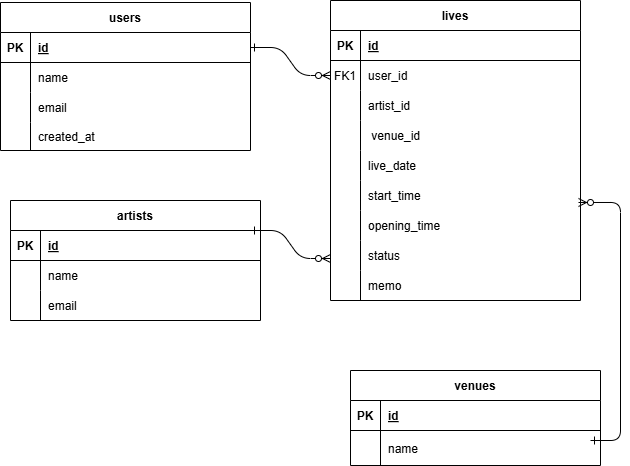

The diagram above was exported from draw.io. Its source (the exported page's mxGraphModel, read from the mxfile embedded in the PNG):
<mxGraphModel dx="872" dy="431" grid="1" gridSize="10" guides="1" tooltips="1" connect="1" arrows="1" fold="1" page="1" pageScale="1" pageWidth="850" pageHeight="1100" math="0" shadow="0" extFonts="Permanent Marker^https://fonts.googleapis.com/css?family=Permanent+Marker">
  <root>
    <mxCell id="0" />
    <mxCell id="1" parent="0" />
    <mxCell id="C-vyLk0tnHw3VtMMgP7b-1" edge="1" parent="1" source="C-vyLk0tnHw3VtMMgP7b-24" style="edgeStyle=entityRelationEdgeStyle;endArrow=ERzeroToMany;startArrow=ERone;endFill=1;startFill=0;" target="C-vyLk0tnHw3VtMMgP7b-6" value="">
      <mxGeometry height="100" relative="1" width="100" as="geometry">
        <mxPoint x="340" y="720" as="sourcePoint" />
        <mxPoint x="440" y="620" as="targetPoint" />
      </mxGeometry>
    </mxCell>
    <mxCell id="C-vyLk0tnHw3VtMMgP7b-12" edge="1" parent="1" style="edgeStyle=entityRelationEdgeStyle;endArrow=ERzeroToMany;startArrow=ERone;endFill=1;startFill=0;entryX=0.992;entryY=0.733;entryDx=0;entryDy=0;entryPerimeter=0;" target="m-2LDDQijpLYOewFFTNz-41" value="">
      <mxGeometry height="100" relative="1" width="100" as="geometry">
        <mxPoint x="710" y="560" as="sourcePoint" />
        <mxPoint x="770" y="562.3599999999999" as="targetPoint" />
      </mxGeometry>
    </mxCell>
    <mxCell id="C-vyLk0tnHw3VtMMgP7b-2" parent="1" style="shape=table;startSize=30;container=1;collapsible=1;childLayout=tableLayout;fixedRows=1;rowLines=0;fontStyle=1;align=center;resizeLast=1;" value="lives" vertex="1">
      <mxGeometry height="300" width="250" x="450" y="120" as="geometry" />
    </mxCell>
    <mxCell id="C-vyLk0tnHw3VtMMgP7b-3" parent="C-vyLk0tnHw3VtMMgP7b-2" style="shape=partialRectangle;collapsible=0;dropTarget=0;pointerEvents=0;fillColor=none;points=[[0,0.5],[1,0.5]];portConstraint=eastwest;top=0;left=0;right=0;bottom=1;" value="" vertex="1">
      <mxGeometry height="30" width="250" y="30" as="geometry" />
    </mxCell>
    <mxCell id="C-vyLk0tnHw3VtMMgP7b-4" parent="C-vyLk0tnHw3VtMMgP7b-3" style="shape=partialRectangle;overflow=hidden;connectable=0;fillColor=none;top=0;left=0;bottom=0;right=0;fontStyle=1;" value="PK" vertex="1">
      <mxGeometry height="30" width="30" as="geometry">
        <mxRectangle height="30" width="30" as="alternateBounds" />
      </mxGeometry>
    </mxCell>
    <mxCell id="C-vyLk0tnHw3VtMMgP7b-5" parent="C-vyLk0tnHw3VtMMgP7b-3" style="shape=partialRectangle;overflow=hidden;connectable=0;fillColor=none;top=0;left=0;bottom=0;right=0;align=left;spacingLeft=6;fontStyle=5;" value="id" vertex="1">
      <mxGeometry height="30" width="220" x="30" as="geometry">
        <mxRectangle height="30" width="220" as="alternateBounds" />
      </mxGeometry>
    </mxCell>
    <mxCell id="C-vyLk0tnHw3VtMMgP7b-6" parent="C-vyLk0tnHw3VtMMgP7b-2" style="shape=partialRectangle;collapsible=0;dropTarget=0;pointerEvents=0;fillColor=none;points=[[0,0.5],[1,0.5]];portConstraint=eastwest;top=0;left=0;right=0;bottom=0;" value="" vertex="1">
      <mxGeometry height="30" width="250" y="60" as="geometry" />
    </mxCell>
    <mxCell id="C-vyLk0tnHw3VtMMgP7b-7" parent="C-vyLk0tnHw3VtMMgP7b-6" style="shape=partialRectangle;overflow=hidden;connectable=0;fillColor=none;top=0;left=0;bottom=0;right=0;" value="FK1" vertex="1">
      <mxGeometry height="30" width="30" as="geometry">
        <mxRectangle height="30" width="30" as="alternateBounds" />
      </mxGeometry>
    </mxCell>
    <mxCell id="C-vyLk0tnHw3VtMMgP7b-8" parent="C-vyLk0tnHw3VtMMgP7b-6" style="shape=partialRectangle;overflow=hidden;connectable=0;fillColor=none;top=0;left=0;bottom=0;right=0;align=left;spacingLeft=6;" value="user_id" vertex="1">
      <mxGeometry height="30" width="220" x="30" as="geometry">
        <mxRectangle height="30" width="220" as="alternateBounds" />
      </mxGeometry>
    </mxCell>
    <mxCell id="C-vyLk0tnHw3VtMMgP7b-9" parent="C-vyLk0tnHw3VtMMgP7b-2" style="shape=partialRectangle;collapsible=0;dropTarget=0;pointerEvents=0;fillColor=none;points=[[0,0.5],[1,0.5]];portConstraint=eastwest;top=0;left=0;right=0;bottom=0;" value="" vertex="1">
      <mxGeometry height="30" width="250" y="90" as="geometry" />
    </mxCell>
    <mxCell id="C-vyLk0tnHw3VtMMgP7b-10" parent="C-vyLk0tnHw3VtMMgP7b-9" style="shape=partialRectangle;overflow=hidden;connectable=0;fillColor=none;top=0;left=0;bottom=0;right=0;" value="" vertex="1">
      <mxGeometry height="30" width="30" as="geometry">
        <mxRectangle height="30" width="30" as="alternateBounds" />
      </mxGeometry>
    </mxCell>
    <mxCell id="C-vyLk0tnHw3VtMMgP7b-11" parent="C-vyLk0tnHw3VtMMgP7b-9" style="shape=partialRectangle;overflow=hidden;connectable=0;fillColor=none;top=0;left=0;bottom=0;right=0;align=left;spacingLeft=6;" value="artist_id" vertex="1">
      <mxGeometry height="30" width="220" x="30" as="geometry">
        <mxRectangle height="30" width="220" as="alternateBounds" />
      </mxGeometry>
    </mxCell>
    <mxCell id="m-2LDDQijpLYOewFFTNz-35" parent="C-vyLk0tnHw3VtMMgP7b-2" style="shape=partialRectangle;collapsible=0;dropTarget=0;pointerEvents=0;fillColor=none;points=[[0,0.5],[1,0.5]];portConstraint=eastwest;top=0;left=0;right=0;bottom=0;" value="" vertex="1">
      <mxGeometry height="30" width="250" y="120" as="geometry" />
    </mxCell>
    <mxCell id="m-2LDDQijpLYOewFFTNz-36" parent="m-2LDDQijpLYOewFFTNz-35" style="shape=partialRectangle;overflow=hidden;connectable=0;fillColor=none;top=0;left=0;bottom=0;right=0;" value="" vertex="1">
      <mxGeometry height="30" width="30" as="geometry">
        <mxRectangle height="30" width="30" as="alternateBounds" />
      </mxGeometry>
    </mxCell>
    <mxCell id="m-2LDDQijpLYOewFFTNz-37" parent="m-2LDDQijpLYOewFFTNz-35" style="shape=partialRectangle;overflow=hidden;connectable=0;fillColor=none;top=0;left=0;bottom=0;right=0;align=left;spacingLeft=6;" value=" venue_id" vertex="1">
      <mxGeometry height="30" width="220" x="30" as="geometry">
        <mxRectangle height="30" width="220" as="alternateBounds" />
      </mxGeometry>
    </mxCell>
    <mxCell id="m-2LDDQijpLYOewFFTNz-38" parent="C-vyLk0tnHw3VtMMgP7b-2" style="shape=partialRectangle;collapsible=0;dropTarget=0;pointerEvents=0;fillColor=none;points=[[0,0.5],[1,0.5]];portConstraint=eastwest;top=0;left=0;right=0;bottom=0;" value="" vertex="1">
      <mxGeometry height="30" width="250" y="150" as="geometry" />
    </mxCell>
    <mxCell id="m-2LDDQijpLYOewFFTNz-39" parent="m-2LDDQijpLYOewFFTNz-38" style="shape=partialRectangle;overflow=hidden;connectable=0;fillColor=none;top=0;left=0;bottom=0;right=0;" value="" vertex="1">
      <mxGeometry height="30" width="30" as="geometry">
        <mxRectangle height="30" width="30" as="alternateBounds" />
      </mxGeometry>
    </mxCell>
    <mxCell id="m-2LDDQijpLYOewFFTNz-40" parent="m-2LDDQijpLYOewFFTNz-38" style="shape=partialRectangle;overflow=hidden;connectable=0;fillColor=none;top=0;left=0;bottom=0;right=0;align=left;spacingLeft=6;" value="live_date" vertex="1">
      <mxGeometry height="30" width="220" x="30" as="geometry">
        <mxRectangle height="30" width="220" as="alternateBounds" />
      </mxGeometry>
    </mxCell>
    <mxCell id="m-2LDDQijpLYOewFFTNz-41" parent="C-vyLk0tnHw3VtMMgP7b-2" style="shape=partialRectangle;collapsible=0;dropTarget=0;pointerEvents=0;fillColor=none;points=[[0,0.5],[1,0.5]];portConstraint=eastwest;top=0;left=0;right=0;bottom=0;" value="" vertex="1">
      <mxGeometry height="30" width="250" y="180" as="geometry" />
    </mxCell>
    <mxCell id="m-2LDDQijpLYOewFFTNz-42" parent="m-2LDDQijpLYOewFFTNz-41" style="shape=partialRectangle;overflow=hidden;connectable=0;fillColor=none;top=0;left=0;bottom=0;right=0;" value="" vertex="1">
      <mxGeometry height="30" width="30" as="geometry">
        <mxRectangle height="30" width="30" as="alternateBounds" />
      </mxGeometry>
    </mxCell>
    <mxCell id="m-2LDDQijpLYOewFFTNz-43" parent="m-2LDDQijpLYOewFFTNz-41" style="shape=partialRectangle;overflow=hidden;connectable=0;fillColor=none;top=0;left=0;bottom=0;right=0;align=left;spacingLeft=6;" value="start_time" vertex="1">
      <mxGeometry height="30" width="220" x="30" as="geometry">
        <mxRectangle height="30" width="220" as="alternateBounds" />
      </mxGeometry>
    </mxCell>
    <mxCell id="m-2LDDQijpLYOewFFTNz-44" parent="C-vyLk0tnHw3VtMMgP7b-2" style="shape=partialRectangle;collapsible=0;dropTarget=0;pointerEvents=0;fillColor=none;points=[[0,0.5],[1,0.5]];portConstraint=eastwest;top=0;left=0;right=0;bottom=0;" value="" vertex="1">
      <mxGeometry height="30" width="250" y="210" as="geometry" />
    </mxCell>
    <mxCell id="m-2LDDQijpLYOewFFTNz-45" parent="m-2LDDQijpLYOewFFTNz-44" style="shape=partialRectangle;overflow=hidden;connectable=0;fillColor=none;top=0;left=0;bottom=0;right=0;" value="" vertex="1">
      <mxGeometry height="30" width="30" as="geometry">
        <mxRectangle height="30" width="30" as="alternateBounds" />
      </mxGeometry>
    </mxCell>
    <mxCell id="m-2LDDQijpLYOewFFTNz-46" parent="m-2LDDQijpLYOewFFTNz-44" style="shape=partialRectangle;overflow=hidden;connectable=0;fillColor=none;top=0;left=0;bottom=0;right=0;align=left;spacingLeft=6;" value="opening_time" vertex="1">
      <mxGeometry height="30" width="220" x="30" as="geometry">
        <mxRectangle height="30" width="220" as="alternateBounds" />
      </mxGeometry>
    </mxCell>
    <mxCell id="m-2LDDQijpLYOewFFTNz-47" parent="C-vyLk0tnHw3VtMMgP7b-2" style="shape=partialRectangle;collapsible=0;dropTarget=0;pointerEvents=0;fillColor=none;points=[[0,0.5],[1,0.5]];portConstraint=eastwest;top=0;left=0;right=0;bottom=0;" value="" vertex="1">
      <mxGeometry height="30" width="250" y="240" as="geometry" />
    </mxCell>
    <mxCell id="m-2LDDQijpLYOewFFTNz-48" parent="m-2LDDQijpLYOewFFTNz-47" style="shape=partialRectangle;overflow=hidden;connectable=0;fillColor=none;top=0;left=0;bottom=0;right=0;" value="" vertex="1">
      <mxGeometry height="30" width="30" as="geometry">
        <mxRectangle height="30" width="30" as="alternateBounds" />
      </mxGeometry>
    </mxCell>
    <mxCell id="m-2LDDQijpLYOewFFTNz-49" parent="m-2LDDQijpLYOewFFTNz-47" style="shape=partialRectangle;overflow=hidden;connectable=0;fillColor=none;top=0;left=0;bottom=0;right=0;align=left;spacingLeft=6;" value="status" vertex="1">
      <mxGeometry height="30" width="220" x="30" as="geometry">
        <mxRectangle height="30" width="220" as="alternateBounds" />
      </mxGeometry>
    </mxCell>
    <mxCell id="m-2LDDQijpLYOewFFTNz-50" parent="C-vyLk0tnHw3VtMMgP7b-2" style="shape=partialRectangle;collapsible=0;dropTarget=0;pointerEvents=0;fillColor=none;points=[[0,0.5],[1,0.5]];portConstraint=eastwest;top=0;left=0;right=0;bottom=0;" value="" vertex="1">
      <mxGeometry height="30" width="250" y="270" as="geometry" />
    </mxCell>
    <mxCell id="m-2LDDQijpLYOewFFTNz-51" parent="m-2LDDQijpLYOewFFTNz-50" style="shape=partialRectangle;overflow=hidden;connectable=0;fillColor=none;top=0;left=0;bottom=0;right=0;" value="" vertex="1">
      <mxGeometry height="30" width="30" as="geometry">
        <mxRectangle height="30" width="30" as="alternateBounds" />
      </mxGeometry>
    </mxCell>
    <mxCell id="m-2LDDQijpLYOewFFTNz-52" parent="m-2LDDQijpLYOewFFTNz-50" style="shape=partialRectangle;overflow=hidden;connectable=0;fillColor=none;top=0;left=0;bottom=0;right=0;align=left;spacingLeft=6;" value="memo" vertex="1">
      <mxGeometry height="30" width="220" x="30" as="geometry">
        <mxRectangle height="30" width="220" as="alternateBounds" />
      </mxGeometry>
    </mxCell>
    <mxCell id="C-vyLk0tnHw3VtMMgP7b-13" parent="1" style="shape=table;startSize=30;container=1;collapsible=1;childLayout=tableLayout;fixedRows=1;rowLines=0;fontStyle=1;align=center;resizeLast=1;" value="venues" vertex="1">
      <mxGeometry height="95" width="250" x="470" y="490" as="geometry" />
    </mxCell>
    <mxCell id="C-vyLk0tnHw3VtMMgP7b-14" parent="C-vyLk0tnHw3VtMMgP7b-13" style="shape=partialRectangle;collapsible=0;dropTarget=0;pointerEvents=0;fillColor=none;points=[[0,0.5],[1,0.5]];portConstraint=eastwest;top=0;left=0;right=0;bottom=1;" value="" vertex="1">
      <mxGeometry height="30" width="250" y="30" as="geometry" />
    </mxCell>
    <mxCell id="C-vyLk0tnHw3VtMMgP7b-15" parent="C-vyLk0tnHw3VtMMgP7b-14" style="shape=partialRectangle;overflow=hidden;connectable=0;fillColor=none;top=0;left=0;bottom=0;right=0;fontStyle=1;" value="PK" vertex="1">
      <mxGeometry height="30" width="30" as="geometry">
        <mxRectangle height="30" width="30" as="alternateBounds" />
      </mxGeometry>
    </mxCell>
    <mxCell id="C-vyLk0tnHw3VtMMgP7b-16" parent="C-vyLk0tnHw3VtMMgP7b-14" style="shape=partialRectangle;overflow=hidden;connectable=0;fillColor=none;top=0;left=0;bottom=0;right=0;align=left;spacingLeft=6;fontStyle=5;" value="id" vertex="1">
      <mxGeometry height="30" width="220" x="30" as="geometry">
        <mxRectangle height="30" width="220" as="alternateBounds" />
      </mxGeometry>
    </mxCell>
    <mxCell id="C-vyLk0tnHw3VtMMgP7b-17" parent="C-vyLk0tnHw3VtMMgP7b-13" style="shape=partialRectangle;collapsible=0;dropTarget=0;pointerEvents=0;fillColor=none;points=[[0,0.5],[1,0.5]];portConstraint=eastwest;top=0;left=0;right=0;bottom=0;" value="" vertex="1">
      <mxGeometry height="35" width="250" y="60" as="geometry" />
    </mxCell>
    <mxCell id="C-vyLk0tnHw3VtMMgP7b-18" parent="C-vyLk0tnHw3VtMMgP7b-17" style="shape=partialRectangle;overflow=hidden;connectable=0;fillColor=none;top=0;left=0;bottom=0;right=0;" value="" vertex="1">
      <mxGeometry height="35" width="30" as="geometry">
        <mxRectangle height="35" width="30" as="alternateBounds" />
      </mxGeometry>
    </mxCell>
    <mxCell id="C-vyLk0tnHw3VtMMgP7b-19" parent="C-vyLk0tnHw3VtMMgP7b-17" style="shape=partialRectangle;overflow=hidden;connectable=0;fillColor=none;top=0;left=0;bottom=0;right=0;align=left;spacingLeft=6;" value="name" vertex="1">
      <mxGeometry height="35" width="220" x="30" as="geometry">
        <mxRectangle height="35" width="220" as="alternateBounds" />
      </mxGeometry>
    </mxCell>
    <mxCell id="C-vyLk0tnHw3VtMMgP7b-23" parent="1" style="shape=table;startSize=30;container=1;collapsible=1;childLayout=tableLayout;fixedRows=1;rowLines=0;fontStyle=1;align=center;resizeLast=1;" value="users" vertex="1">
      <mxGeometry height="148" width="250" x="120" y="122" as="geometry" />
    </mxCell>
    <mxCell id="C-vyLk0tnHw3VtMMgP7b-24" parent="C-vyLk0tnHw3VtMMgP7b-23" style="shape=partialRectangle;collapsible=0;dropTarget=0;pointerEvents=0;fillColor=none;points=[[0,0.5],[1,0.5]];portConstraint=eastwest;top=0;left=0;right=0;bottom=1;" value="" vertex="1">
      <mxGeometry height="30" width="250" y="30" as="geometry" />
    </mxCell>
    <mxCell id="C-vyLk0tnHw3VtMMgP7b-25" parent="C-vyLk0tnHw3VtMMgP7b-24" style="shape=partialRectangle;overflow=hidden;connectable=0;fillColor=none;top=0;left=0;bottom=0;right=0;fontStyle=1;" value="PK" vertex="1">
      <mxGeometry height="30" width="30" as="geometry">
        <mxRectangle height="30" width="30" as="alternateBounds" />
      </mxGeometry>
    </mxCell>
    <mxCell id="C-vyLk0tnHw3VtMMgP7b-26" parent="C-vyLk0tnHw3VtMMgP7b-24" style="shape=partialRectangle;overflow=hidden;connectable=0;fillColor=none;top=0;left=0;bottom=0;right=0;align=left;spacingLeft=6;fontStyle=5;" value="id" vertex="1">
      <mxGeometry height="30" width="220" x="30" as="geometry">
        <mxRectangle height="30" width="220" as="alternateBounds" />
      </mxGeometry>
    </mxCell>
    <mxCell id="C-vyLk0tnHw3VtMMgP7b-27" parent="C-vyLk0tnHw3VtMMgP7b-23" style="shape=partialRectangle;collapsible=0;dropTarget=0;pointerEvents=0;fillColor=none;points=[[0,0.5],[1,0.5]];portConstraint=eastwest;top=0;left=0;right=0;bottom=0;" value="" vertex="1">
      <mxGeometry height="30" width="250" y="60" as="geometry" />
    </mxCell>
    <mxCell id="C-vyLk0tnHw3VtMMgP7b-28" parent="C-vyLk0tnHw3VtMMgP7b-27" style="shape=partialRectangle;overflow=hidden;connectable=0;fillColor=none;top=0;left=0;bottom=0;right=0;" value="" vertex="1">
      <mxGeometry height="30" width="30" as="geometry">
        <mxRectangle height="30" width="30" as="alternateBounds" />
      </mxGeometry>
    </mxCell>
    <mxCell id="C-vyLk0tnHw3VtMMgP7b-29" parent="C-vyLk0tnHw3VtMMgP7b-27" style="shape=partialRectangle;overflow=hidden;connectable=0;fillColor=none;top=0;left=0;bottom=0;right=0;align=left;spacingLeft=6;" value="name" vertex="1">
      <mxGeometry height="30" width="220" x="30" as="geometry">
        <mxRectangle height="30" width="220" as="alternateBounds" />
      </mxGeometry>
    </mxCell>
    <mxCell id="m-2LDDQijpLYOewFFTNz-1" parent="C-vyLk0tnHw3VtMMgP7b-23" style="shape=partialRectangle;collapsible=0;dropTarget=0;pointerEvents=0;fillColor=none;points=[[0,0.5],[1,0.5]];portConstraint=eastwest;top=0;left=0;right=0;bottom=0;" value="" vertex="1">
      <mxGeometry height="30" width="250" y="90" as="geometry" />
    </mxCell>
    <mxCell id="m-2LDDQijpLYOewFFTNz-2" parent="m-2LDDQijpLYOewFFTNz-1" style="shape=partialRectangle;overflow=hidden;connectable=0;fillColor=none;top=0;left=0;bottom=0;right=0;" value="" vertex="1">
      <mxGeometry height="30" width="30" as="geometry">
        <mxRectangle height="30" width="30" as="alternateBounds" />
      </mxGeometry>
    </mxCell>
    <mxCell id="m-2LDDQijpLYOewFFTNz-3" parent="m-2LDDQijpLYOewFFTNz-1" style="shape=partialRectangle;overflow=hidden;connectable=0;fillColor=none;top=0;left=0;bottom=0;right=0;align=left;spacingLeft=6;" value="email" vertex="1">
      <mxGeometry height="30" width="220" x="30" as="geometry">
        <mxRectangle height="30" width="220" as="alternateBounds" />
      </mxGeometry>
    </mxCell>
    <mxCell id="m-2LDDQijpLYOewFFTNz-4" parent="C-vyLk0tnHw3VtMMgP7b-23" style="shape=partialRectangle;collapsible=0;dropTarget=0;pointerEvents=0;fillColor=none;points=[[0,0.5],[1,0.5]];portConstraint=eastwest;top=0;left=0;right=0;bottom=0;" value="" vertex="1">
      <mxGeometry height="28" width="250" y="120" as="geometry" />
    </mxCell>
    <mxCell id="m-2LDDQijpLYOewFFTNz-5" parent="m-2LDDQijpLYOewFFTNz-4" style="shape=partialRectangle;overflow=hidden;connectable=0;fillColor=none;top=0;left=0;bottom=0;right=0;" value="" vertex="1">
      <mxGeometry height="28" width="30" as="geometry">
        <mxRectangle height="28" width="30" as="alternateBounds" />
      </mxGeometry>
    </mxCell>
    <mxCell id="m-2LDDQijpLYOewFFTNz-6" parent="m-2LDDQijpLYOewFFTNz-4" style="shape=partialRectangle;overflow=hidden;connectable=0;fillColor=none;top=0;left=0;bottom=0;right=0;align=left;spacingLeft=6;" value="created_at" vertex="1">
      <mxGeometry height="28" width="220" x="30" as="geometry">
        <mxRectangle height="28" width="220" as="alternateBounds" />
      </mxGeometry>
    </mxCell>
    <mxCell id="m-2LDDQijpLYOewFFTNz-53" parent="1" style="shape=table;startSize=30;container=1;collapsible=1;childLayout=tableLayout;fixedRows=1;rowLines=0;fontStyle=1;align=center;resizeLast=1;" value="artists" vertex="1">
      <mxGeometry height="120" width="250" x="130" y="320" as="geometry" />
    </mxCell>
    <mxCell id="m-2LDDQijpLYOewFFTNz-54" parent="m-2LDDQijpLYOewFFTNz-53" style="shape=partialRectangle;collapsible=0;dropTarget=0;pointerEvents=0;fillColor=none;points=[[0,0.5],[1,0.5]];portConstraint=eastwest;top=0;left=0;right=0;bottom=1;" value="" vertex="1">
      <mxGeometry height="30" width="250" y="30" as="geometry" />
    </mxCell>
    <mxCell id="m-2LDDQijpLYOewFFTNz-55" parent="m-2LDDQijpLYOewFFTNz-54" style="shape=partialRectangle;overflow=hidden;connectable=0;fillColor=none;top=0;left=0;bottom=0;right=0;fontStyle=1;" value="PK" vertex="1">
      <mxGeometry height="30" width="30" as="geometry">
        <mxRectangle height="30" width="30" as="alternateBounds" />
      </mxGeometry>
    </mxCell>
    <mxCell id="m-2LDDQijpLYOewFFTNz-56" parent="m-2LDDQijpLYOewFFTNz-54" style="shape=partialRectangle;overflow=hidden;connectable=0;fillColor=none;top=0;left=0;bottom=0;right=0;align=left;spacingLeft=6;fontStyle=5;" value="id" vertex="1">
      <mxGeometry height="30" width="220" x="30" as="geometry">
        <mxRectangle height="30" width="220" as="alternateBounds" />
      </mxGeometry>
    </mxCell>
    <mxCell id="m-2LDDQijpLYOewFFTNz-57" parent="m-2LDDQijpLYOewFFTNz-53" style="shape=partialRectangle;collapsible=0;dropTarget=0;pointerEvents=0;fillColor=none;points=[[0,0.5],[1,0.5]];portConstraint=eastwest;top=0;left=0;right=0;bottom=0;" value="" vertex="1">
      <mxGeometry height="30" width="250" y="60" as="geometry" />
    </mxCell>
    <mxCell id="m-2LDDQijpLYOewFFTNz-58" parent="m-2LDDQijpLYOewFFTNz-57" style="shape=partialRectangle;overflow=hidden;connectable=0;fillColor=none;top=0;left=0;bottom=0;right=0;" value="" vertex="1">
      <mxGeometry height="30" width="30" as="geometry">
        <mxRectangle height="30" width="30" as="alternateBounds" />
      </mxGeometry>
    </mxCell>
    <mxCell id="m-2LDDQijpLYOewFFTNz-59" parent="m-2LDDQijpLYOewFFTNz-57" style="shape=partialRectangle;overflow=hidden;connectable=0;fillColor=none;top=0;left=0;bottom=0;right=0;align=left;spacingLeft=6;" value="name" vertex="1">
      <mxGeometry height="30" width="220" x="30" as="geometry">
        <mxRectangle height="30" width="220" as="alternateBounds" />
      </mxGeometry>
    </mxCell>
    <mxCell id="m-2LDDQijpLYOewFFTNz-60" parent="m-2LDDQijpLYOewFFTNz-53" style="shape=partialRectangle;collapsible=0;dropTarget=0;pointerEvents=0;fillColor=none;points=[[0,0.5],[1,0.5]];portConstraint=eastwest;top=0;left=0;right=0;bottom=0;" value="" vertex="1">
      <mxGeometry height="30" width="250" y="90" as="geometry" />
    </mxCell>
    <mxCell id="m-2LDDQijpLYOewFFTNz-61" parent="m-2LDDQijpLYOewFFTNz-60" style="shape=partialRectangle;overflow=hidden;connectable=0;fillColor=none;top=0;left=0;bottom=0;right=0;" value="" vertex="1">
      <mxGeometry height="30" width="30" as="geometry">
        <mxRectangle height="30" width="30" as="alternateBounds" />
      </mxGeometry>
    </mxCell>
    <mxCell id="m-2LDDQijpLYOewFFTNz-62" parent="m-2LDDQijpLYOewFFTNz-60" style="shape=partialRectangle;overflow=hidden;connectable=0;fillColor=none;top=0;left=0;bottom=0;right=0;align=left;spacingLeft=6;" value="email" vertex="1">
      <mxGeometry height="30" width="220" x="30" as="geometry">
        <mxRectangle height="30" width="220" as="alternateBounds" />
      </mxGeometry>
    </mxCell>
    <mxCell id="m-2LDDQijpLYOewFFTNz-66" edge="1" parent="1" style="edgeStyle=entityRelationEdgeStyle;endArrow=ERzeroToMany;startArrow=ERone;endFill=1;startFill=0;" value="">
      <mxGeometry height="100" relative="1" width="100" as="geometry">
        <mxPoint x="370" y="350" as="sourcePoint" />
        <mxPoint x="450" y="378" as="targetPoint" />
      </mxGeometry>
    </mxCell>
  </root>
</mxGraphModel>